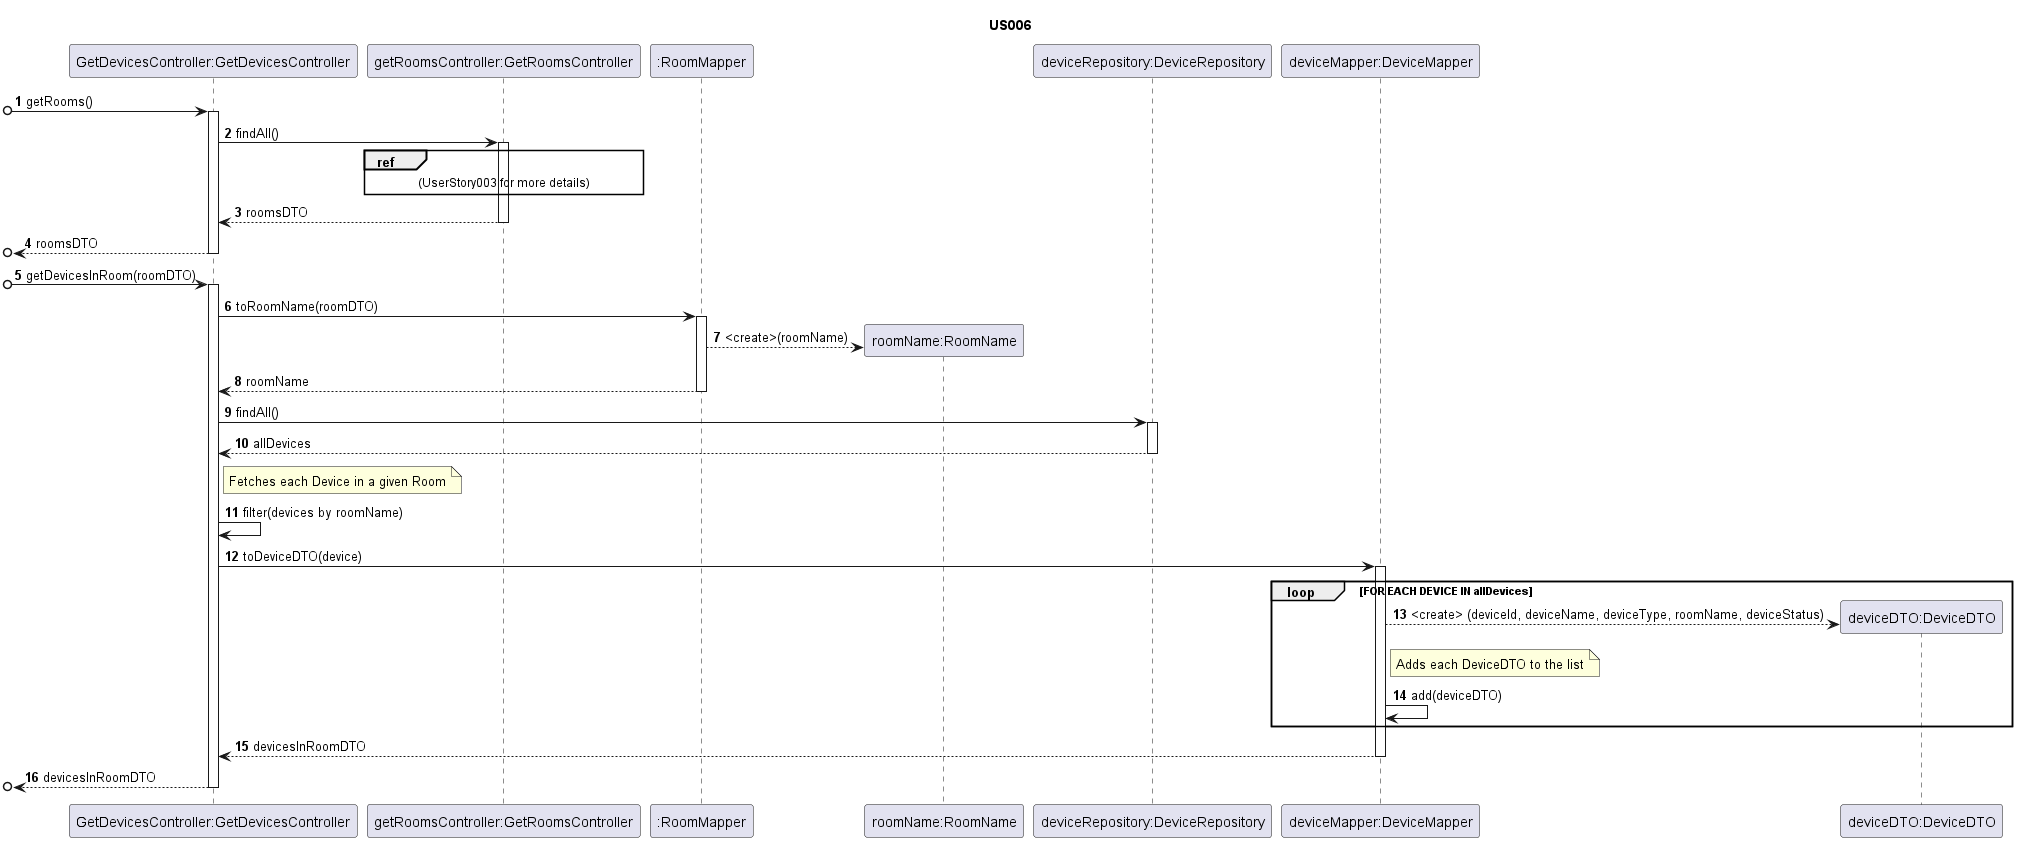

The diagram above was rendered by PlantUML. Its source (embedded in the PNG):
@startuml
'https://plantuml.com/sequence-diagram

autonumber

title US006
/'
As a Room Owner [or Power User, or Administrator], I want to get a list of all
devices in a room, so that I can configure them.
'/

participant "GetDevicesController:GetDevicesController" as GDC
participant "getRoomsController:GetRoomsController" as GRC
participant ":RoomMapper" as RM
participant "roomName:RoomName" as RN
participant "deviceRepository:DeviceRepository" as DR
participant "deviceMapper:DeviceMapper" as DM
participant "deviceDTO:DeviceDTO" as DTO

[o->GDC : getRooms()
activate GDC
GDC->GRC : findAll()
activate GRC
ref over GRC : (UserStory003 for more details)
GRC-->GDC : roomsDTO
deactivate GRC
[o<--GDC : roomsDTO
deactivate GDC

[o->GDC : getDevicesInRoom(roomDTO)
activate GDC
GDC -> RM : toRoomName(roomDTO)
activate RM
RM --> RN** : <create>(roomName)
RM --> GDC : roomName
deactivate RM

GDC -> DR : findAll()
activate DR
DR --> GDC : allDevices
deactivate DR

note right of GDC : Fetches each Device in a given Room
GDC -> GDC : filter(devices by roomName)

GDC -> DM : toDeviceDTO(device)
activate DM
loop FOR EACH DEVICE IN allDevices
    DM --> DTO** : <create> (deviceId, deviceName, deviceType, roomName, deviceStatus)
    note right of DM : Adds each DeviceDTO to the list
    DM -> DM : add(deviceDTO)
end
DM --> GDC : devicesInRoomDTO
deactivate DM
[o<--GDC : devicesInRoomDTO
deactivate RM

deactivate GDC

@enduml